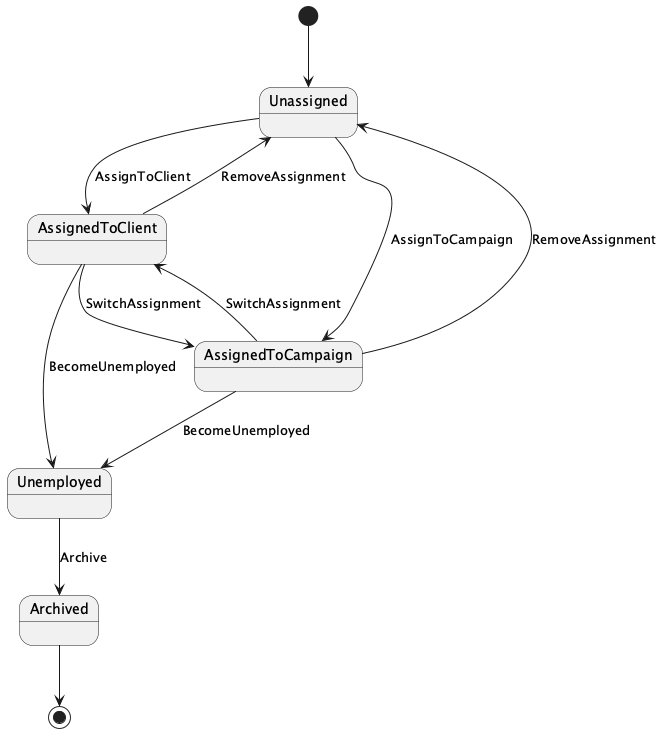

The diagram above was rendered by PlantUML. Its source (embedded in the PNG):
@startuml
[*] --> Unassigned
Unassigned --> AssignedToClient : AssignToClient
Unassigned --> AssignedToCampaign : AssignToCampaign
AssignedToClient --> Unassigned : RemoveAssignment
AssignedToCampaign --> Unassigned : RemoveAssignment
AssignedToClient --> AssignedToCampaign : SwitchAssignment
AssignedToCampaign --> AssignedToClient : SwitchAssignment
AssignedToClient --> Unemployed : BecomeUnemployed
AssignedToCampaign --> Unemployed : BecomeUnemployed
Unemployed --> Archived : Archive
Archived --> [*]
@enduml